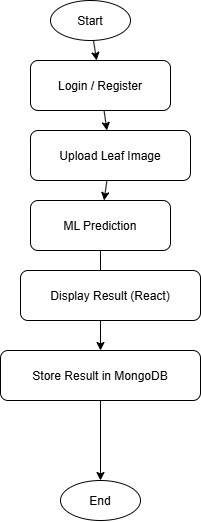

The diagram above was exported from draw.io. Its source (the exported page's mxGraphModel, read from the mxfile embedded in the PNG):
<mxGraphModel dx="1094" dy="600" grid="1" gridSize="10" guides="1" tooltips="1" connect="1" arrows="1" fold="1" page="1" pageScale="1" pageWidth="850" pageHeight="1100" math="0" shadow="0">
  <root>
    <mxCell id="0" />
    <mxCell id="1" parent="0" />
    <mxCell id="kbcinBPVkuODq9nCmRev-27" parent="1" style="ellipse;" value="Start" vertex="1">
      <mxGeometry height="40" width="80" x="350" y="10" as="geometry" />
    </mxCell>
    <mxCell id="kbcinBPVkuODq9nCmRev-28" parent="1" style="rounded=1;" value="Login / Register" vertex="1">
      <mxGeometry height="50" width="140" x="330" y="70" as="geometry" />
    </mxCell>
    <mxCell id="kbcinBPVkuODq9nCmRev-29" parent="1" style="rounded=1;" value="Upload Leaf Image" vertex="1">
      <mxGeometry height="50" width="160" x="330" y="140" as="geometry" />
    </mxCell>
    <mxCell id="kbcinBPVkuODq9nCmRev-30" parent="1" style="rounded=1;" value="ML Prediction" vertex="1">
      <mxGeometry height="50" width="140" x="330" y="210" as="geometry" />
    </mxCell>
    <mxCell id="kbcinBPVkuODq9nCmRev-31" parent="1" style="rounded=1;" value="Store Result in MongoDB" vertex="1">
      <mxGeometry height="50" width="200" x="300" y="360" as="geometry" />
    </mxCell>
    <mxCell id="kbcinBPVkuODq9nCmRev-33" parent="1" style="ellipse;" value="End" vertex="1">
      <mxGeometry height="40" width="80" x="360" y="490" as="geometry" />
    </mxCell>
    <mxCell id="kbcinBPVkuODq9nCmRev-34" edge="1" parent="1" source="kbcinBPVkuODq9nCmRev-27" target="kbcinBPVkuODq9nCmRev-28">
      <mxGeometry relative="1" as="geometry" />
    </mxCell>
    <mxCell id="kbcinBPVkuODq9nCmRev-35" edge="1" parent="1" source="kbcinBPVkuODq9nCmRev-28" target="kbcinBPVkuODq9nCmRev-29">
      <mxGeometry relative="1" as="geometry" />
    </mxCell>
    <mxCell id="kbcinBPVkuODq9nCmRev-36" edge="1" parent="1" source="kbcinBPVkuODq9nCmRev-29" target="kbcinBPVkuODq9nCmRev-30">
      <mxGeometry relative="1" as="geometry" />
    </mxCell>
    <mxCell id="kbcinBPVkuODq9nCmRev-37" edge="1" parent="1" source="kbcinBPVkuODq9nCmRev-30" target="kbcinBPVkuODq9nCmRev-31">
      <mxGeometry relative="1" as="geometry" />
    </mxCell>
    <mxCell id="kbcinBPVkuODq9nCmRev-38" edge="1" parent="1" source="kbcinBPVkuODq9nCmRev-31">
      <mxGeometry relative="1" as="geometry">
        <mxPoint x="400" y="410.0000000000001" as="targetPoint" />
      </mxGeometry>
    </mxCell>
    <mxCell id="kbcinBPVkuODq9nCmRev-39" edge="1" parent="1" source="kbcinBPVkuODq9nCmRev-31" target="kbcinBPVkuODq9nCmRev-33">
      <mxGeometry relative="1" as="geometry">
        <mxPoint x="400" y="460" as="sourcePoint" />
      </mxGeometry>
    </mxCell>
    <mxCell id="kbcinBPVkuODq9nCmRev-41" parent="1" style="rounded=1;" value="Display Result (React)" vertex="1">
      <mxGeometry height="50" width="180" x="320" y="280" as="geometry" />
    </mxCell>
  </root>
</mxGraphModel>